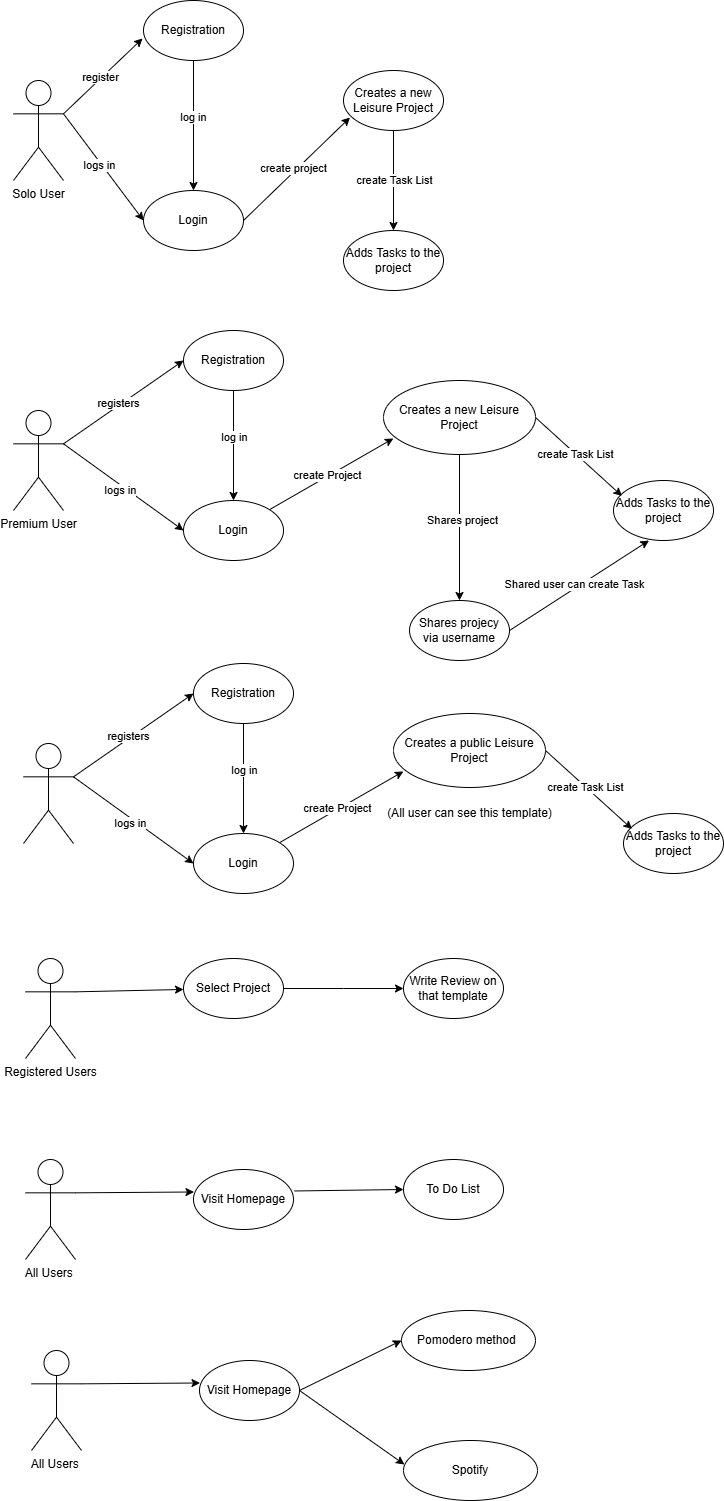

The diagram above was exported from draw.io. Its source (the exported page's mxGraphModel, read from the mxfile embedded in the PNG):
<mxGraphModel dx="766" dy="526" grid="1" gridSize="10" guides="1" tooltips="1" connect="1" arrows="1" fold="1" page="1" pageScale="1" pageWidth="850" pageHeight="1100" background="#ffffff" math="0" shadow="0">
  <root>
    <mxCell id="0" />
    <mxCell id="1" parent="0" />
    <mxCell id="GN4EJk45jdX_GWL12T73-1" value="Solo User&lt;div&gt;&lt;br&gt;&lt;/div&gt;" style="shape=umlActor;verticalLabelPosition=bottom;verticalAlign=top;html=1;outlineConnect=0;" parent="1" vertex="1">
      <mxGeometry x="50" y="90" width="50" height="100" as="geometry" />
    </mxCell>
    <mxCell id="GN4EJk45jdX_GWL12T73-11" style="rounded=0;orthogonalLoop=1;jettySize=auto;html=1;exitX=1;exitY=0.3333333333333333;exitDx=0;exitDy=0;entryX=0;entryY=0.5;entryDx=0;entryDy=0;exitPerimeter=0;" parent="1" source="GN4EJk45jdX_GWL12T73-1" target="GN4EJk45jdX_GWL12T73-7" edge="1">
      <mxGeometry relative="1" as="geometry" />
    </mxCell>
    <mxCell id="GN4EJk45jdX_GWL12T73-37" value="logs in" style="edgeLabel;html=1;align=center;verticalAlign=middle;resizable=0;points=[];" parent="GN4EJk45jdX_GWL12T73-11" vertex="1" connectable="0">
      <mxGeometry x="-0.068" y="-2" relative="1" as="geometry">
        <mxPoint as="offset" />
      </mxGeometry>
    </mxCell>
    <mxCell id="GN4EJk45jdX_GWL12T73-24" style="rounded=0;orthogonalLoop=1;jettySize=auto;html=1;exitX=0.5;exitY=1;exitDx=0;exitDy=0;entryX=0.5;entryY=0;entryDx=0;entryDy=0;" parent="1" source="GN4EJk45jdX_GWL12T73-6" target="GN4EJk45jdX_GWL12T73-7" edge="1">
      <mxGeometry relative="1" as="geometry" />
    </mxCell>
    <mxCell id="GN4EJk45jdX_GWL12T73-38" value="log in" style="edgeLabel;html=1;align=center;verticalAlign=middle;resizable=0;points=[];" parent="GN4EJk45jdX_GWL12T73-24" vertex="1" connectable="0">
      <mxGeometry x="-0.1385" y="-1" relative="1" as="geometry">
        <mxPoint as="offset" />
      </mxGeometry>
    </mxCell>
    <mxCell id="GN4EJk45jdX_GWL12T73-6" value="Registration" style="ellipse;whiteSpace=wrap;html=1;" parent="1" vertex="1">
      <mxGeometry x="180" y="10" width="100" height="60" as="geometry" />
    </mxCell>
    <mxCell id="GN4EJk45jdX_GWL12T73-7" value="Login" style="ellipse;whiteSpace=wrap;html=1;" parent="1" vertex="1">
      <mxGeometry x="180" y="200" width="100" height="60" as="geometry" />
    </mxCell>
    <mxCell id="GN4EJk45jdX_GWL12T73-13" style="rounded=0;orthogonalLoop=1;jettySize=auto;html=1;exitX=0.5;exitY=1;exitDx=0;exitDy=0;entryX=0.5;entryY=0;entryDx=0;entryDy=0;" parent="1" source="GN4EJk45jdX_GWL12T73-8" target="GN4EJk45jdX_GWL12T73-9" edge="1">
      <mxGeometry relative="1" as="geometry" />
    </mxCell>
    <mxCell id="GN4EJk45jdX_GWL12T73-40" value="create Task List" style="edgeLabel;html=1;align=center;verticalAlign=middle;resizable=0;points=[];" parent="GN4EJk45jdX_GWL12T73-13" vertex="1" connectable="0">
      <mxGeometry x="-0.02" relative="1" as="geometry">
        <mxPoint as="offset" />
      </mxGeometry>
    </mxCell>
    <mxCell id="GN4EJk45jdX_GWL12T73-8" value="Creates a new Leisure Project" style="ellipse;whiteSpace=wrap;html=1;" parent="1" vertex="1">
      <mxGeometry x="380" y="80" width="100" height="60" as="geometry" />
    </mxCell>
    <mxCell id="GN4EJk45jdX_GWL12T73-9" value="Adds Tasks to the project" style="ellipse;whiteSpace=wrap;html=1;" parent="1" vertex="1">
      <mxGeometry x="380" y="240" width="100" height="60" as="geometry" />
    </mxCell>
    <mxCell id="GN4EJk45jdX_GWL12T73-10" style="rounded=0;orthogonalLoop=1;jettySize=auto;html=1;exitX=1;exitY=0.3333333333333333;exitDx=0;exitDy=0;exitPerimeter=0;entryX=-0.01;entryY=0.633;entryDx=0;entryDy=0;entryPerimeter=0;" parent="1" source="GN4EJk45jdX_GWL12T73-1" target="GN4EJk45jdX_GWL12T73-6" edge="1">
      <mxGeometry relative="1" as="geometry" />
    </mxCell>
    <mxCell id="GN4EJk45jdX_GWL12T73-36" value="register" style="edgeLabel;html=1;align=center;verticalAlign=middle;resizable=0;points=[];" parent="GN4EJk45jdX_GWL12T73-10" vertex="1" connectable="0">
      <mxGeometry x="-0.0279" y="1" relative="1" as="geometry">
        <mxPoint x="-1" as="offset" />
      </mxGeometry>
    </mxCell>
    <mxCell id="GN4EJk45jdX_GWL12T73-12" style="rounded=0;orthogonalLoop=1;jettySize=auto;html=1;exitX=1;exitY=0.5;exitDx=0;exitDy=0;entryX=0.065;entryY=0.783;entryDx=0;entryDy=0;entryPerimeter=0;" parent="1" source="GN4EJk45jdX_GWL12T73-7" target="GN4EJk45jdX_GWL12T73-8" edge="1">
      <mxGeometry relative="1" as="geometry" />
    </mxCell>
    <mxCell id="GN4EJk45jdX_GWL12T73-39" value="create project" style="edgeLabel;html=1;align=center;verticalAlign=middle;resizable=0;points=[];" parent="GN4EJk45jdX_GWL12T73-12" vertex="1" connectable="0">
      <mxGeometry x="-0.0269" y="3" relative="1" as="geometry">
        <mxPoint as="offset" />
      </mxGeometry>
    </mxCell>
    <mxCell id="GN4EJk45jdX_GWL12T73-19" style="rounded=0;orthogonalLoop=1;jettySize=auto;html=1;exitX=0.5;exitY=1;exitDx=0;exitDy=0;entryX=0.5;entryY=0;entryDx=0;entryDy=0;" parent="1" source="GN4EJk45jdX_GWL12T73-20" target="GN4EJk45jdX_GWL12T73-21" edge="1">
      <mxGeometry relative="1" as="geometry" />
    </mxCell>
    <mxCell id="GN4EJk45jdX_GWL12T73-35" value="Shares project" style="edgeLabel;html=1;align=center;verticalAlign=middle;resizable=0;points=[];" parent="GN4EJk45jdX_GWL12T73-19" vertex="1" connectable="0">
      <mxGeometry x="-0.1029" y="2" relative="1" as="geometry">
        <mxPoint as="offset" />
      </mxGeometry>
    </mxCell>
    <mxCell id="GN4EJk45jdX_GWL12T73-20" value="Creates a new Leisure Project" style="ellipse;whiteSpace=wrap;html=1;" parent="1" vertex="1">
      <mxGeometry x="420" y="390" width="152" height="74" as="geometry" />
    </mxCell>
    <mxCell id="GN4EJk45jdX_GWL12T73-21" value="Shares projecy via username" style="ellipse;whiteSpace=wrap;html=1;" parent="1" vertex="1">
      <mxGeometry x="446" y="610" width="100" height="60" as="geometry" />
    </mxCell>
    <mxCell id="GN4EJk45jdX_GWL12T73-23" style="rounded=0;orthogonalLoop=1;jettySize=auto;html=1;entryX=0.065;entryY=0.783;entryDx=0;entryDy=0;entryPerimeter=0;" parent="1" source="GN4EJk45jdX_GWL12T73-29" target="GN4EJk45jdX_GWL12T73-20" edge="1">
      <mxGeometry relative="1" as="geometry">
        <mxPoint x="388" y="454" as="sourcePoint" />
      </mxGeometry>
    </mxCell>
    <mxCell id="GN4EJk45jdX_GWL12T73-34" value="create Project" style="edgeLabel;html=1;align=center;verticalAlign=middle;resizable=0;points=[];" parent="GN4EJk45jdX_GWL12T73-23" vertex="1" connectable="0">
      <mxGeometry x="-0.0563" y="1" relative="1" as="geometry">
        <mxPoint as="offset" />
      </mxGeometry>
    </mxCell>
    <mxCell id="GN4EJk45jdX_GWL12T73-25" value="Premium User&lt;div&gt;&lt;br&gt;&lt;/div&gt;" style="shape=umlActor;verticalLabelPosition=bottom;verticalAlign=top;html=1;outlineConnect=0;" parent="1" vertex="1">
      <mxGeometry x="50" y="420" width="50" height="100" as="geometry" />
    </mxCell>
    <mxCell id="GN4EJk45jdX_GWL12T73-26" style="rounded=0;orthogonalLoop=1;jettySize=auto;html=1;exitX=1;exitY=0.3333333333333333;exitDx=0;exitDy=0;entryX=0;entryY=0.5;entryDx=0;entryDy=0;exitPerimeter=0;" parent="1" source="GN4EJk45jdX_GWL12T73-25" target="GN4EJk45jdX_GWL12T73-29" edge="1">
      <mxGeometry relative="1" as="geometry" />
    </mxCell>
    <mxCell id="GN4EJk45jdX_GWL12T73-33" value="logs in" style="edgeLabel;html=1;align=center;verticalAlign=middle;resizable=0;points=[];" parent="GN4EJk45jdX_GWL12T73-26" vertex="1" connectable="0">
      <mxGeometry x="-0.0144" y="-4" relative="1" as="geometry">
        <mxPoint as="offset" />
      </mxGeometry>
    </mxCell>
    <mxCell id="GN4EJk45jdX_GWL12T73-27" style="rounded=0;orthogonalLoop=1;jettySize=auto;html=1;exitX=0.5;exitY=1;exitDx=0;exitDy=0;entryX=0.5;entryY=0;entryDx=0;entryDy=0;" parent="1" source="GN4EJk45jdX_GWL12T73-28" target="GN4EJk45jdX_GWL12T73-29" edge="1">
      <mxGeometry relative="1" as="geometry" />
    </mxCell>
    <mxCell id="GN4EJk45jdX_GWL12T73-32" value="log in" style="edgeLabel;html=1;align=center;verticalAlign=middle;resizable=0;points=[];" parent="GN4EJk45jdX_GWL12T73-27" vertex="1" connectable="0">
      <mxGeometry x="-0.1636" relative="1" as="geometry">
        <mxPoint as="offset" />
      </mxGeometry>
    </mxCell>
    <mxCell id="GN4EJk45jdX_GWL12T73-28" value="Registration" style="ellipse;whiteSpace=wrap;html=1;" parent="1" vertex="1">
      <mxGeometry x="220" y="340" width="100" height="60" as="geometry" />
    </mxCell>
    <mxCell id="GN4EJk45jdX_GWL12T73-29" value="Login" style="ellipse;whiteSpace=wrap;html=1;" parent="1" vertex="1">
      <mxGeometry x="220" y="510" width="100" height="60" as="geometry" />
    </mxCell>
    <mxCell id="GN4EJk45jdX_GWL12T73-30" style="rounded=0;orthogonalLoop=1;jettySize=auto;html=1;exitX=1;exitY=0.3333333333333333;exitDx=0;exitDy=0;exitPerimeter=0;entryX=0;entryY=0.5;entryDx=0;entryDy=0;" parent="1" source="GN4EJk45jdX_GWL12T73-25" target="GN4EJk45jdX_GWL12T73-28" edge="1">
      <mxGeometry relative="1" as="geometry" />
    </mxCell>
    <mxCell id="GN4EJk45jdX_GWL12T73-31" value="registers" style="edgeLabel;html=1;align=center;verticalAlign=middle;resizable=0;points=[];" parent="GN4EJk45jdX_GWL12T73-30" vertex="1" connectable="0">
      <mxGeometry x="-0.0634" y="2" relative="1" as="geometry">
        <mxPoint as="offset" />
      </mxGeometry>
    </mxCell>
    <mxCell id="GN4EJk45jdX_GWL12T73-42" value="Adds Tasks to the project" style="ellipse;whiteSpace=wrap;html=1;" parent="1" vertex="1">
      <mxGeometry x="650" y="490" width="100" height="60" as="geometry" />
    </mxCell>
    <mxCell id="GN4EJk45jdX_GWL12T73-43" style="rounded=0;orthogonalLoop=1;jettySize=auto;html=1;exitX=1;exitY=0.5;exitDx=0;exitDy=0;entryX=0.085;entryY=0.258;entryDx=0;entryDy=0;entryPerimeter=0;" parent="1" source="GN4EJk45jdX_GWL12T73-20" target="GN4EJk45jdX_GWL12T73-42" edge="1">
      <mxGeometry relative="1" as="geometry" />
    </mxCell>
    <mxCell id="GN4EJk45jdX_GWL12T73-44" value="create Task List" style="edgeLabel;html=1;align=center;verticalAlign=middle;resizable=0;points=[];" parent="GN4EJk45jdX_GWL12T73-43" vertex="1" connectable="0">
      <mxGeometry x="-0.0785" relative="1" as="geometry">
        <mxPoint as="offset" />
      </mxGeometry>
    </mxCell>
    <mxCell id="GN4EJk45jdX_GWL12T73-45" style="rounded=0;orthogonalLoop=1;jettySize=auto;html=1;exitX=1;exitY=0.5;exitDx=0;exitDy=0;entryX=0.355;entryY=1;entryDx=0;entryDy=0;entryPerimeter=0;" parent="1" source="GN4EJk45jdX_GWL12T73-21" target="GN4EJk45jdX_GWL12T73-42" edge="1">
      <mxGeometry relative="1" as="geometry" />
    </mxCell>
    <mxCell id="GN4EJk45jdX_GWL12T73-46" value="Shared user can create Task" style="edgeLabel;html=1;align=center;verticalAlign=middle;resizable=0;points=[];" parent="GN4EJk45jdX_GWL12T73-45" vertex="1" connectable="0">
      <mxGeometry x="-0.0512" y="3" relative="1" as="geometry">
        <mxPoint y="-1" as="offset" />
      </mxGeometry>
    </mxCell>
    <mxCell id="GN4EJk45jdX_GWL12T73-49" value="Creates a public Leisure Project" style="ellipse;whiteSpace=wrap;html=1;" parent="1" vertex="1">
      <mxGeometry x="430" y="723" width="152" height="74" as="geometry" />
    </mxCell>
    <mxCell id="GN4EJk45jdX_GWL12T73-51" style="rounded=0;orthogonalLoop=1;jettySize=auto;html=1;entryX=0.065;entryY=0.783;entryDx=0;entryDy=0;entryPerimeter=0;" parent="1" source="GN4EJk45jdX_GWL12T73-59" target="GN4EJk45jdX_GWL12T73-49" edge="1">
      <mxGeometry relative="1" as="geometry">
        <mxPoint x="398" y="787" as="sourcePoint" />
      </mxGeometry>
    </mxCell>
    <mxCell id="GN4EJk45jdX_GWL12T73-52" value="create Project" style="edgeLabel;html=1;align=center;verticalAlign=middle;resizable=0;points=[];" parent="GN4EJk45jdX_GWL12T73-51" vertex="1" connectable="0">
      <mxGeometry x="-0.0563" y="1" relative="1" as="geometry">
        <mxPoint as="offset" />
      </mxGeometry>
    </mxCell>
    <mxCell id="GN4EJk45jdX_GWL12T73-53" value="" style="shape=umlActor;verticalLabelPosition=bottom;verticalAlign=top;html=1;outlineConnect=0;" parent="1" vertex="1">
      <mxGeometry x="60" y="753" width="50" height="100" as="geometry" />
    </mxCell>
    <mxCell id="GN4EJk45jdX_GWL12T73-54" style="rounded=0;orthogonalLoop=1;jettySize=auto;html=1;exitX=1;exitY=0.3333333333333333;exitDx=0;exitDy=0;entryX=0;entryY=0.5;entryDx=0;entryDy=0;exitPerimeter=0;" parent="1" source="GN4EJk45jdX_GWL12T73-53" target="GN4EJk45jdX_GWL12T73-59" edge="1">
      <mxGeometry relative="1" as="geometry" />
    </mxCell>
    <mxCell id="GN4EJk45jdX_GWL12T73-55" value="logs in" style="edgeLabel;html=1;align=center;verticalAlign=middle;resizable=0;points=[];" parent="GN4EJk45jdX_GWL12T73-54" vertex="1" connectable="0">
      <mxGeometry x="-0.0144" y="-4" relative="1" as="geometry">
        <mxPoint as="offset" />
      </mxGeometry>
    </mxCell>
    <mxCell id="GN4EJk45jdX_GWL12T73-56" style="rounded=0;orthogonalLoop=1;jettySize=auto;html=1;exitX=0.5;exitY=1;exitDx=0;exitDy=0;entryX=0.5;entryY=0;entryDx=0;entryDy=0;" parent="1" source="GN4EJk45jdX_GWL12T73-58" target="GN4EJk45jdX_GWL12T73-59" edge="1">
      <mxGeometry relative="1" as="geometry" />
    </mxCell>
    <mxCell id="GN4EJk45jdX_GWL12T73-57" value="log in" style="edgeLabel;html=1;align=center;verticalAlign=middle;resizable=0;points=[];" parent="GN4EJk45jdX_GWL12T73-56" vertex="1" connectable="0">
      <mxGeometry x="-0.1636" relative="1" as="geometry">
        <mxPoint as="offset" />
      </mxGeometry>
    </mxCell>
    <mxCell id="GN4EJk45jdX_GWL12T73-58" value="Registration" style="ellipse;whiteSpace=wrap;html=1;" parent="1" vertex="1">
      <mxGeometry x="230" y="673" width="100" height="60" as="geometry" />
    </mxCell>
    <mxCell id="GN4EJk45jdX_GWL12T73-59" value="Login" style="ellipse;whiteSpace=wrap;html=1;" parent="1" vertex="1">
      <mxGeometry x="230" y="843" width="100" height="60" as="geometry" />
    </mxCell>
    <mxCell id="GN4EJk45jdX_GWL12T73-60" style="rounded=0;orthogonalLoop=1;jettySize=auto;html=1;exitX=1;exitY=0.3333333333333333;exitDx=0;exitDy=0;exitPerimeter=0;entryX=0;entryY=0.5;entryDx=0;entryDy=0;" parent="1" source="GN4EJk45jdX_GWL12T73-53" target="GN4EJk45jdX_GWL12T73-58" edge="1">
      <mxGeometry relative="1" as="geometry" />
    </mxCell>
    <mxCell id="GN4EJk45jdX_GWL12T73-61" value="registers" style="edgeLabel;html=1;align=center;verticalAlign=middle;resizable=0;points=[];" parent="GN4EJk45jdX_GWL12T73-60" vertex="1" connectable="0">
      <mxGeometry x="-0.0634" y="2" relative="1" as="geometry">
        <mxPoint as="offset" />
      </mxGeometry>
    </mxCell>
    <mxCell id="GN4EJk45jdX_GWL12T73-62" value="Adds Tasks to the project" style="ellipse;whiteSpace=wrap;html=1;" parent="1" vertex="1">
      <mxGeometry x="660" y="823" width="100" height="60" as="geometry" />
    </mxCell>
    <mxCell id="GN4EJk45jdX_GWL12T73-63" style="rounded=0;orthogonalLoop=1;jettySize=auto;html=1;exitX=1;exitY=0.5;exitDx=0;exitDy=0;entryX=0.085;entryY=0.258;entryDx=0;entryDy=0;entryPerimeter=0;" parent="1" source="GN4EJk45jdX_GWL12T73-49" target="GN4EJk45jdX_GWL12T73-62" edge="1">
      <mxGeometry relative="1" as="geometry" />
    </mxCell>
    <mxCell id="GN4EJk45jdX_GWL12T73-64" value="create Task List" style="edgeLabel;html=1;align=center;verticalAlign=middle;resizable=0;points=[];" parent="GN4EJk45jdX_GWL12T73-63" vertex="1" connectable="0">
      <mxGeometry x="-0.0785" relative="1" as="geometry">
        <mxPoint as="offset" />
      </mxGeometry>
    </mxCell>
    <mxCell id="GN4EJk45jdX_GWL12T73-67" value="(All user can see this template)" style="text;html=1;align=center;verticalAlign=middle;resizable=0;points=[];autosize=1;strokeColor=none;fillColor=none;" parent="1" vertex="1">
      <mxGeometry x="411" y="808" width="190" height="30" as="geometry" />
    </mxCell>
    <mxCell id="GN4EJk45jdX_GWL12T73-78" style="rounded=0;orthogonalLoop=1;jettySize=auto;html=1;exitX=1;exitY=0.3333333333333333;exitDx=0;exitDy=0;exitPerimeter=0;" parent="1" source="GN4EJk45jdX_GWL12T73-69" target="GN4EJk45jdX_GWL12T73-79" edge="1">
      <mxGeometry relative="1" as="geometry">
        <mxPoint x="240" y="964" as="targetPoint" />
      </mxGeometry>
    </mxCell>
    <mxCell id="GN4EJk45jdX_GWL12T73-69" value="Registered Users" style="shape=umlActor;verticalLabelPosition=bottom;verticalAlign=top;html=1;outlineConnect=0;" parent="1" vertex="1">
      <mxGeometry x="62" y="968" width="50" height="100" as="geometry" />
    </mxCell>
    <mxCell id="GN4EJk45jdX_GWL12T73-80" style="edgeStyle=orthogonalEdgeStyle;rounded=0;orthogonalLoop=1;jettySize=auto;html=1;exitX=1;exitY=0.5;exitDx=0;exitDy=0;" parent="1" source="GN4EJk45jdX_GWL12T73-79" edge="1">
      <mxGeometry relative="1" as="geometry">
        <mxPoint x="440" y="998" as="targetPoint" />
      </mxGeometry>
    </mxCell>
    <mxCell id="GN4EJk45jdX_GWL12T73-79" value="Select Project" style="ellipse;whiteSpace=wrap;html=1;" parent="1" vertex="1">
      <mxGeometry x="220" y="968" width="100" height="60" as="geometry" />
    </mxCell>
    <mxCell id="GN4EJk45jdX_GWL12T73-81" value="Write Review on that template" style="ellipse;whiteSpace=wrap;html=1;" parent="1" vertex="1">
      <mxGeometry x="440" y="968" width="100" height="60" as="geometry" />
    </mxCell>
    <mxCell id="GN4EJk45jdX_GWL12T73-83" style="rounded=0;orthogonalLoop=1;jettySize=auto;html=1;exitX=1;exitY=0.3333333333333333;exitDx=0;exitDy=0;exitPerimeter=0;entryX=0.005;entryY=0.375;entryDx=0;entryDy=0;entryPerimeter=0;" parent="1" source="GN4EJk45jdX_GWL12T73-82" target="GN4EJk45jdX_GWL12T73-84" edge="1">
      <mxGeometry relative="1" as="geometry">
        <mxPoint x="199" y="1202" as="targetPoint" />
      </mxGeometry>
    </mxCell>
    <mxCell id="GN4EJk45jdX_GWL12T73-82" value="All Users&amp;nbsp;" style="shape=umlActor;verticalLabelPosition=bottom;verticalAlign=top;html=1;outlineConnect=0;" parent="1" vertex="1">
      <mxGeometry x="62" y="1169" width="50" height="100" as="geometry" />
    </mxCell>
    <mxCell id="GN4EJk45jdX_GWL12T73-91" style="rounded=0;orthogonalLoop=1;jettySize=auto;html=1;exitX=1.01;exitY=0.358;exitDx=0;exitDy=0;entryX=0;entryY=0.5;entryDx=0;entryDy=0;exitPerimeter=0;" parent="1" source="GN4EJk45jdX_GWL12T73-84" target="GN4EJk45jdX_GWL12T73-90" edge="1">
      <mxGeometry relative="1" as="geometry" />
    </mxCell>
    <mxCell id="GN4EJk45jdX_GWL12T73-84" value="Visit Homepage" style="ellipse;whiteSpace=wrap;html=1;" parent="1" vertex="1">
      <mxGeometry x="230" y="1179" width="100" height="60" as="geometry" />
    </mxCell>
    <mxCell id="GN4EJk45jdX_GWL12T73-90" value="To Do List" style="ellipse;whiteSpace=wrap;html=1;" parent="1" vertex="1">
      <mxGeometry x="440" y="1169" width="100" height="60" as="geometry" />
    </mxCell>
    <mxCell id="GN4EJk45jdX_GWL12T73-92" style="rounded=0;orthogonalLoop=1;jettySize=auto;html=1;exitX=1;exitY=0.3333333333333333;exitDx=0;exitDy=0;exitPerimeter=0;entryX=0.005;entryY=0.375;entryDx=0;entryDy=0;entryPerimeter=0;" parent="1" source="GN4EJk45jdX_GWL12T73-93" target="GN4EJk45jdX_GWL12T73-95" edge="1">
      <mxGeometry relative="1" as="geometry">
        <mxPoint x="205" y="1393" as="targetPoint" />
      </mxGeometry>
    </mxCell>
    <mxCell id="GN4EJk45jdX_GWL12T73-93" value="All Users&amp;nbsp;" style="shape=umlActor;verticalLabelPosition=bottom;verticalAlign=top;html=1;outlineConnect=0;" parent="1" vertex="1">
      <mxGeometry x="68" y="1360" width="50" height="100" as="geometry" />
    </mxCell>
    <mxCell id="GN4EJk45jdX_GWL12T73-94" style="rounded=0;orthogonalLoop=1;jettySize=auto;html=1;exitX=1;exitY=0.5;exitDx=0;exitDy=0;entryX=0;entryY=0.5;entryDx=0;entryDy=0;" parent="1" source="GN4EJk45jdX_GWL12T73-95" target="GN4EJk45jdX_GWL12T73-96" edge="1">
      <mxGeometry relative="1" as="geometry" />
    </mxCell>
    <mxCell id="GN4EJk45jdX_GWL12T73-97" style="rounded=0;orthogonalLoop=1;jettySize=auto;html=1;exitX=1;exitY=0.5;exitDx=0;exitDy=0;entryX=0.007;entryY=0.4;entryDx=0;entryDy=0;entryPerimeter=0;" parent="1" source="GN4EJk45jdX_GWL12T73-95" target="GN4EJk45jdX_GWL12T73-98" edge="1">
      <mxGeometry relative="1" as="geometry">
        <mxPoint x="420" y="1460" as="targetPoint" />
      </mxGeometry>
    </mxCell>
    <mxCell id="GN4EJk45jdX_GWL12T73-95" value="Visit Homepage" style="ellipse;whiteSpace=wrap;html=1;" parent="1" vertex="1">
      <mxGeometry x="236" y="1370" width="100" height="60" as="geometry" />
    </mxCell>
    <mxCell id="GN4EJk45jdX_GWL12T73-96" value="Pomodero method&amp;nbsp;" style="ellipse;whiteSpace=wrap;html=1;" parent="1" vertex="1">
      <mxGeometry x="438" y="1320" width="134" height="60" as="geometry" />
    </mxCell>
    <mxCell id="GN4EJk45jdX_GWL12T73-98" value="Spotify" style="ellipse;whiteSpace=wrap;html=1;" parent="1" vertex="1">
      <mxGeometry x="440" y="1450" width="134" height="60" as="geometry" />
    </mxCell>
  </root>
</mxGraphModel>